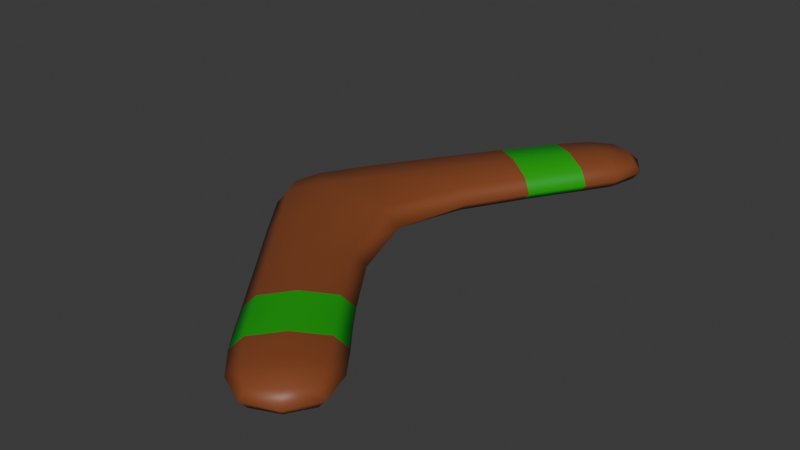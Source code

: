 # Source: Boomerang.blend  (saved by Blender 5.0.119; exported with 4.5.12 LTS)
import bpy
from mathutils import Matrix  # noqa: F401  (used for matrix-valued properties, if any)

bpy.ops.wm.read_factory_settings(use_empty=True)
scene = bpy.context.scene
scene.name = 'Scene'

# ---- collections
col_collection = bpy.data.collections.new('Collection'); scene.collection.children.link(col_collection)

# ---- materials (node trees are filled in below, after node groups)
mat_wood = bpy.data.materials.new('Wood')
mat_paint = bpy.data.materials.new('Paint')

# ---- material node trees
mat_wood.use_nodes = True; mat_wood.node_tree.nodes.clear()
_N = mat_wood.node_tree.nodes; _L = mat_wood.node_tree.links
n0 = _N.new('ShaderNodeBsdfPrincipled'); n0.name = 'Principled BSDF'; n0.location = (-200, 100)
n0.inputs[0].default_value = (0.2445, 0.06752, 0.02118, 1.0)
n1 = _N.new('ShaderNodeOutputMaterial'); n1.name = 'Material Output'; n1.location = (200, 100)
_L.new(n0.outputs[0], n1.inputs[0])
n1.is_active_output = True
mat_paint.use_nodes = True; mat_paint.node_tree.nodes.clear()
_N = mat_paint.node_tree.nodes; _L = mat_paint.node_tree.links
n0 = _N.new('ShaderNodeBsdfPrincipled'); n0.name = 'Principled BSDF'; n0.location = (-200, 100)
n0.inputs[0].default_value = (0.004234, 0.3991, 0.009643, 1.0)
n1 = _N.new('ShaderNodeOutputMaterial'); n1.name = 'Material Output'; n1.location = (200, 100)
_L.new(n0.outputs[0], n1.inputs[0])
n1.is_active_output = True

# ---- world
world_world = bpy.data.worlds.new('World'); scene.world = world_world
world_world.use_nodes = True; world_world.node_tree.nodes.clear()
_N = world_world.node_tree.nodes; _L = world_world.node_tree.links
n0 = _N.new('ShaderNodeOutputWorld'); n0.name = 'World Output'; n0.location = (200, 100)
n1 = _N.new('ShaderNodeBackground'); n1.name = 'Background'; n1.location = (-200, 100)
n1.inputs[0].default_value = (0.05088, 0.05088, 0.05088, 1.0)
_L.new(n1.outputs[0], n0.inputs[0])
n0.is_active_output = True
world_world.color = (0.05088, 0.05088, 0.05088)
world_world.sun_shadow_jitter_overblur = 0.0

# ---- meshes
me_cube_002 = bpy.data.meshes.new('Cube.002')
me_cube_002.from_pydata([(0.5763, 4.201, -0.1504), (-0.06348, 3.52, -0.196), (0.5763, 4.201, 0.1232), (-0.06348, 3.52, 0.1688), (1.188, 3.768, -0.1504), (0.7603, 2.937, -0.196), (1.188, 3.768, 0.1232), (0.7603, 2.937, 0.1688), (-2.343, -0.05661, -0.1504), (-2.343, -0.05661, 0.1232), (-1.617, -1.079, 0.1724), (-1.617, -1.079, -0.1924), (-1.784, 1.013, -0.196), (-1.784, 1.013, 0.1688), (-0.704, -0.02088, -0.2189), (-0.704, -0.02088, 0.1969), (0.2894, -3.547, 0.2087), (0.2894, -3.547, -0.1561), (1.061, -2.886, -0.1561), (1.061, -2.886, 0.2087), (0.9801, -4.165, 0.1668), (0.9801, -4.165, -0.1068), (1.559, -3.67, -0.1068), (1.559, -3.67, 0.1668), (-0.6019, 2.775, 0.1688), (0.2605, 2.156, 0.1688), (-0.6019, 2.775, -0.196), (0.2605, 2.156, -0.196), (0.4874, -2.148, 0.1906), (0.4874, -2.148, -0.1742), (-0.2847, -2.809, -0.1742), (-0.2847, -2.809, 0.1906), (0.5566, 4.315, -0.01362), (0.262, 3.936, -0.1882), (-0.2179, 3.63, -0.01362), (0.262, 3.936, 0.161), (0.9297, 4.051, 0.1531), (0.3484, 3.228, 0.2372), (1.044, 3.383, 0.161), (1.303, 3.788, -0.01362), (0.9148, 2.827, -0.01362), (1.044, 3.383, -0.1882), (0.9297, 4.051, -0.1804), (0.3484, 3.228, -0.2644), (-2.429, -0.06076, -0.01362), (-2.129, -0.4239, 0.1614), (-1.748, -1.204, -0.009989), (-2.129, -0.4239, -0.1877), (-2.2, 0.3266, -0.1882), (-0.2887, 3.217, 0.1688), (-1.245, -0.7053, -0.2655), (0.5516, 2.618, 0.1688), (-1.167, 1.945, -0.196), (-2.2, 0.3266, 0.161), (-0.2612, 1.269, -0.1985), (-1.245, -0.7053, 0.2453), (-0.3569, -0.01593, -0.01021), (-1.343, 0.6486, 0.2421), (-1.343, 0.6486, -0.2688), (-1.939, 1.135, -0.01362), (0.1446, -3.671, 0.02633), (0.6754, -3.217, -0.2244), (0.6754, -3.217, 0.2771), (1.206, -2.762, 0.02633), (0.8233, -2.59, 0.201), (-0.1212, -1.289, -0.1875), (-0.9112, -1.988, -0.1847), (-0.9112, -1.988, 0.1801), (0.9696, -4.281, 0.02997), (1.323, -3.979, -0.1368), (1.323, -3.979, 0.1967), (1.676, -3.677, 0.02997), (0.6442, -3.934, 0.2041), (1.383, -3.301, 0.2041), (0.6442, -3.934, -0.1451), (1.383, -3.301, -0.1451), (-1.167, 1.945, 0.1688), (-0.2612, 1.269, 0.1718), (-0.2887, 3.217, -0.196), (0.5516, 2.618, -0.196), (-0.7637, 2.891, -0.01362), (-0.1707, 2.466, -0.2644), (-0.1707, 2.466, 0.2372), (0.4222, 2.04, -0.01362), (-0.1212, -1.289, 0.1827), (0.8233, -2.59, -0.1638), (0.05124, -3.251, -0.1638), (0.05124, -3.251, 0.201), (0.1014, -2.478, 0.259), (-0.4294, -2.933, 0.008172), (0.1014, -2.478, -0.2426), (0.6322, -2.024, 0.008172), (0.1196, 4.047, -0.01362), (0.6577, 3.666, 0.2266), (1.196, 3.286, -0.01362), (0.6577, 3.666, -0.2538), (1.029, 4.192, -0.01362), (-2.329, 0.4369, -0.01362), (-2.234, -0.5407, -0.01317), (-1.833, -0.04037, -0.2632), (-1.833, -0.04037, 0.2368), (0.9681, -2.466, 0.01862), (-0.07678, 1.152, -0.01322), (-0.7242, 1.617, 0.2379), (-0.7242, 1.617, -0.265), (-1.331, 2.064, -0.01362), (1.019, -3.624, 0.2697), (0.4373, -2.92, -0.2322), (-0.09353, -3.375, 0.01862), (0.4373, -2.92, 0.2694), (1.434, -4.109, 0.02997), (0.5105, -4.059, 0.02951), (1.527, -3.188, 0.02951), (1.019, -3.624, -0.2107), (-0.4462, 3.329, -0.01362), (0.1315, 2.918, -0.2644), (0.1315, 2.918, 0.2372), (0.7091, 2.506, -0.01362), (-0.5254, -1.649, 0.2492), (-1.054, -2.112, -0.00227), (-0.5254, -1.649, -0.2538), (0.0433, -1.166, -0.002325)], [], [(0, 33, 92, 32), (33, 1, 34, 92), (92, 34, 3, 35), (32, 92, 35, 2), (2, 35, 93, 36), (35, 3, 37, 93), (93, 37, 7, 38), (36, 93, 38, 6), (6, 38, 94, 39), (38, 7, 40, 94), (94, 40, 5, 41), (39, 94, 41, 4), (4, 41, 95, 42), (41, 5, 43, 95), (95, 43, 1, 33), (42, 95, 33, 0), (2, 36, 96, 32), (36, 6, 39, 96), (96, 39, 4, 42), (32, 96, 42, 0), (13, 59, 97, 53), (59, 12, 48, 97), (97, 48, 8, 44), (53, 97, 44, 9), (10, 45, 98, 46), (45, 9, 44, 98), (98, 44, 8, 47), (46, 98, 47, 11), (12, 58, 99, 48), (58, 14, 50, 99), (99, 50, 11, 47), (48, 99, 47, 8), (15, 57, 100, 55), (57, 13, 53, 100), (100, 53, 9, 45), (55, 100, 45, 10), (29, 91, 101, 85), (91, 28, 64, 101), (101, 64, 19, 63), (85, 101, 63, 18), (27, 83, 102, 54), (83, 25, 77, 102), (102, 77, 15, 56), (54, 102, 56, 14), (25, 82, 103, 77), (82, 24, 76, 103), (103, 76, 13, 57), (77, 103, 57, 15), (26, 81, 104, 52), (81, 27, 54, 104), (104, 54, 14, 58), (52, 104, 58, 12), (24, 80, 105, 76), (80, 26, 52, 105), (105, 52, 12, 59), (76, 105, 59, 13), (19, 62, 106, 73), (62, 16, 72, 106), (106, 72, 20, 70), (73, 106, 70, 23), (30, 90, 107, 86), (90, 29, 85, 107), (107, 85, 18, 61), (86, 107, 61, 17), (31, 89, 108, 87), (89, 30, 86, 108), (108, 86, 17, 60), (87, 108, 60, 16), (28, 88, 109, 64), (88, 31, 87, 109), (109, 87, 16, 62), (64, 109, 62, 19), (22, 71, 110, 69), (71, 23, 70, 110), (110, 70, 20, 68), (69, 110, 68, 21), (16, 60, 111, 72), (60, 17, 74, 111), (111, 74, 21, 68), (72, 111, 68, 20), (18, 63, 112, 75), (63, 19, 73, 112), (112, 73, 23, 71), (75, 112, 71, 22), (17, 61, 113, 74), (61, 18, 75, 113), (113, 75, 22, 69), (74, 113, 69, 21), (3, 34, 114, 49), (34, 1, 78, 114), (114, 78, 26, 80), (49, 114, 80, 24), (1, 43, 115, 78), (43, 5, 79, 115), (115, 79, 27, 81), (78, 115, 81, 26), (7, 37, 116, 51), (37, 3, 49, 116), (116, 49, 24, 82), (51, 116, 82, 25), (5, 40, 117, 79), (40, 7, 51, 117), (117, 51, 25, 83), (79, 117, 83, 27), (15, 55, 118, 84), (55, 10, 67, 118), (118, 67, 31, 88), (84, 118, 88, 28), (10, 46, 119, 67), (46, 11, 66, 119), (119, 66, 30, 89), (67, 119, 89, 31), (11, 50, 120, 66), (50, 14, 65, 120), (120, 65, 29, 90), (66, 120, 90, 30), (14, 56, 121, 65), (56, 15, 84, 121), (121, 84, 28, 91), (65, 121, 91, 29)])
me_cube_002.polygons.foreach_set('use_smooth', [True] * 120)
me_cube_002.polygons.foreach_set('material_index', [0, 0, 0, 0, 0, 0, 0, 0, 0, 0, 0, 0, 0, 0, 0, 0, 0, 0, 0, 0, 0, 0, 0, 0, 0, 0, 0, 0, 0, 0, 0, 0, 0, 0, 0, 0, 1, 1, 1, 1, 0, 0, 0, 0, 0, 0, 0, 0, 0, 0, 0, 0, 0, 0, 0, 0, 0, 0, 0, 0, 1, 1, 1, 1, 1, 1, 1, 1, 1, 1, 1, 1, 0, 0, 0, 0, 0, 0, 0, 0, 0, 0, 0, 0, 0, 0, 0, 0, 1, 1, 1, 1, 1, 1, 1, 1, 1, 1, 1, 1, 1, 1, 1, 1, 0, 0, 0, 0, 0, 0, 0, 0, 0, 0, 0, 0, 0, 0, 0, 0])
_uv = me_cube_002.uv_layers.new(name='UVMap')
_uv.uv.foreach_set('vector', [0.375, 0.0, 0.5, 0.0, 0.4957, 0.125, 0.375, 0.125, 0.5, 0.0, 0.625, 0.0, 0.5868, 0.125, 0.4957, 0.125, 0.4957, 0.125, 0.5868, 0.125, 0.5833, 0.25, 0.4948, 0.25, 0.375, 0.125, 0.4957, 0.125, 0.4948, 0.25, 0.375, 0.25, 0.375, 0.25, 0.4948, 0.25, 0.4948, 0.375, 0.375, 0.375, 0.4948, 0.25, 0.5833, 0.25, 0.5833, 0.375, 0.4948, 0.375, 0.4948, 0.375, 0.5833, 0.375, 0.5833, 0.5, 0.4948, 0.5, 0.375, 0.375, 0.4948, 0.375, 0.4948, 0.5, 0.375, 0.5, 0.375, 0.5, 0.4948, 0.5, 0.4948, 0.625, 0.375, 0.625, 0.4948, 0.5, 0.5833, 0.5, 0.5833, 0.625, 0.4948, 0.625, 0.4948, 0.625, 0.5833, 0.625, 0.5833, 0.75, 0.4948, 0.75, 0.375, 0.625, 0.4948, 0.625, 0.4948, 0.75, 0.375, 0.75, 0.375, 0.75, 0.4948, 0.75, 0.4957, 0.875, 0.375, 0.875, 0.4948, 0.75, 0.5833, 0.75, 0.5868, 0.875, 0.4957, 0.875, 0.4957, 0.875, 0.5868, 0.875, 0.625, 1.0, 0.5, 1.0, 0.375, 0.875, 0.4957, 0.875, 0.5, 1.0, 0.375, 1.0, 0.125, 0.5, 0.25, 0.5, 0.25, 0.625, 0.125, 0.625, 0.25, 0.5, 0.375, 0.5, 0.375, 0.625, 0.25, 0.625, 0.25, 0.625, 0.375, 0.625, 0.375, 0.75, 0.25, 0.75, 0.125, 0.625, 0.25, 0.625, 0.25, 0.75, 0.125, 0.75, 0.625, 0.25, 0.625, 0.125, 0.625, 0.125, 0.625, 0.25, 0.625, 0.125, 0.625, 0.0, 0.625, 0.0, 0.625, 0.125, 0.625, 0.125, 0.625, 0.0, 0.625, 0.0, 0.625, 0.125, 0.625, 0.25, 0.625, 0.125, 0.625, 0.125, 0.625, 0.25, 0.625, 0.5, 0.75, 0.5, 0.7535, 0.625, 0.6597, 0.625, 0.75, 0.5, 0.875, 0.5, 0.875, 0.625, 0.7535, 0.625, 0.7535, 0.625, 0.875, 0.625, 0.875, 0.75, 0.75, 0.75, 0.6597, 0.625, 0.7535, 0.625, 0.75, 0.75, 0.625, 0.75, 0.625, 1.0, 0.625, 0.8759, 0.625, 0.8785, 0.625, 1.0, 0.625, 0.8759, 0.625, 0.75, 0.625, 0.783, 0.625, 0.8785, 0.625, 0.8785, 0.625, 0.783, 0.625, 0.75, 0.625, 0.875, 0.625, 1.0, 0.625, 0.8785, 0.625, 0.875, 0.625, 1.0, 0.625, 0.5, 0.625, 0.375, 0.625, 0.3715, 0.625, 0.467, 0.625, 0.375, 0.625, 0.25, 0.625, 0.25, 0.625, 0.3715, 0.625, 0.3715, 0.625, 0.25, 0.625, 0.25, 0.625, 0.375, 0.625, 0.467, 0.625, 0.3715, 0.625, 0.375, 0.625, 0.5, 0.625, 0.7083, 0.625, 0.625, 0.625, 0.625, 0.625, 0.7083, 0.625, 0.625, 0.625, 0.5417, 0.625, 0.5417, 0.625, 0.625, 0.625, 0.625, 0.625, 0.5417, 0.625, 0.5417, 0.625, 0.625, 0.625, 0.7083, 0.625, 0.625, 0.625, 0.625, 0.625, 0.7083, 0.625, 0.75, 0.625, 0.625, 0.625, 0.625, 0.625, 0.75, 0.625, 0.625, 0.625, 0.5, 0.625, 0.5, 0.625, 0.625, 0.625, 0.625, 0.625, 0.5, 0.625, 0.5, 0.625, 0.625, 0.625, 0.75, 0.625, 0.625, 0.625, 0.625, 0.625, 0.75, 0.625, 0.5, 0.625, 0.375, 0.625, 0.375, 0.625, 0.5, 0.625, 0.375, 0.625, 0.25, 0.625, 0.25, 0.625, 0.375, 0.625, 0.375, 0.625, 0.25, 0.625, 0.25, 0.625, 0.375, 0.625, 0.5, 0.625, 0.375, 0.625, 0.375, 0.625, 0.5, 0.625, 1.0, 0.625, 0.875, 0.625, 0.875, 0.625, 1.0, 0.625, 0.875, 0.625, 0.75, 0.625, 0.75, 0.625, 0.875, 0.625, 0.875, 0.625, 0.75, 0.625, 0.75, 0.625, 0.8759, 0.625, 1.0, 0.625, 0.875, 0.625, 0.8759, 0.625, 1.0, 0.625, 0.25, 0.625, 0.125, 0.625, 0.125, 0.625, 0.25, 0.625, 0.125, 0.625, 0.0, 0.625, 0.0, 0.625, 0.125, 0.625, 0.125, 0.625, 0.0, 0.625, 0.0, 0.625, 0.125, 0.625, 0.25, 0.625, 0.125, 0.625, 0.125, 0.625, 0.25, 0.625, 0.5417, 0.625, 0.5104, 0.625, 0.5152, 0.625, 0.5452, 0.625, 0.5104, 0.625, 0.5417, 0.625, 0.5452, 0.625, 0.5152, 0.625, 0.5152, 0.625, 0.5452, 0.625, 0.5625, 0.625, 0.5488, 0.625, 0.5452, 0.625, 0.5152, 0.625, 0.5488, 0.625, 0.5625, 0.625, 0.7083, 0.625, 0.7396, 0.625, 0.7396, 0.625, 0.7083, 0.625, 0.7396, 0.625, 0.7083, 0.625, 0.7083, 0.625, 0.7396, 0.625, 0.7396, 0.625, 0.7083, 0.625, 0.7083, 0.625, 0.7396, 0.625, 0.7083, 0.625, 0.7396, 0.625, 0.7396, 0.625, 0.7083, 0.625, 0.5417, 0.625, 0.625, 0.625, 0.625, 0.625, 0.5417, 0.625, 0.625, 0.625, 0.7083, 0.625, 0.7083, 0.625, 0.625, 0.625, 0.625, 0.625, 0.7083, 0.625, 0.7083, 0.625, 0.625, 0.625, 0.5417, 0.625, 0.625, 0.625, 0.625, 0.625, 0.5417, 0.625, 0.5417, 0.625, 0.5104, 0.625, 0.5104, 0.625, 0.5417, 0.625, 0.5104, 0.625, 0.5417, 0.625, 0.5417, 0.625, 0.5104, 0.625, 0.5104, 0.625, 0.5417, 0.625, 0.5417, 0.625, 0.5104, 0.625, 0.5417, 0.625, 0.5104, 0.625, 0.5104, 0.625, 0.5417, 0.625, 0.6875, 0.625, 0.625, 0.625, 0.625, 0.625, 0.7012, 0.625, 0.625, 0.625, 0.5625, 0.625, 0.5488, 0.625, 0.625, 0.625, 0.625, 0.625, 0.5488, 0.625, 0.5625, 0.625, 0.625, 0.625, 0.7012, 0.625, 0.625, 0.625, 0.625, 0.625, 0.6875, 0.625, 0.5417, 0.625, 0.625, 0.625, 0.625, 0.625, 0.5452, 0.625, 0.625, 0.625, 0.7083, 0.625, 0.7048, 0.625, 0.625, 0.625, 0.625, 0.625, 0.7048, 0.625, 0.6875, 0.625, 0.625, 0.625, 0.5452, 0.625, 0.625, 0.625, 0.625, 0.625, 0.5625, 0.625, 0.7083, 0.625, 0.625, 0.625, 0.625, 0.625, 0.7048, 0.625, 0.625, 0.625, 0.5417, 0.625, 0.5452, 0.625, 0.625, 0.625, 0.625, 0.625, 0.5452, 0.625, 0.5625, 0.625, 0.625, 0.625, 0.7048, 0.625, 0.625, 0.625, 0.625, 0.625, 0.6875, 0.625, 0.7083, 0.625, 0.7396, 0.625, 0.7348, 0.625, 0.7048, 0.625, 0.7396, 0.625, 0.7083, 0.625, 0.7048, 0.625, 0.7348, 0.625, 0.7348, 0.625, 0.7048, 0.625, 0.6875, 0.625, 0.7012, 0.625, 0.7048, 0.625, 0.7348, 0.625, 0.7012, 0.625, 0.6875, 0.5833, 0.25, 0.5868, 0.125, 0.6207, 0.125, 0.6198, 0.25, 0.5868, 0.125, 0.625, 0.0, 0.625, 0.0, 0.6207, 0.125, 0.6207, 0.125, 0.625, 0.0, 0.625, 0.0, 0.625, 0.125, 0.6198, 0.25, 0.6207, 0.125, 0.625, 0.125, 0.625, 0.25, 0.625, 1.0, 0.5868, 0.875, 0.6207, 0.875, 0.625, 1.0, 0.5868, 0.875, 0.5833, 0.75, 0.6198, 0.75, 0.6207, 0.875, 0.6207, 0.875, 0.6198, 0.75, 0.625, 0.75, 0.625, 0.875, 0.625, 1.0, 0.6207, 0.875, 0.625, 0.875, 0.625, 1.0, 0.5833, 0.5, 0.5833, 0.375, 0.6198, 0.375, 0.6198, 0.5, 0.5833, 0.375, 0.5833, 0.25, 0.6198, 0.25, 0.6198, 0.375, 0.6198, 0.375, 0.6198, 0.25, 0.625, 0.25, 0.625, 0.375, 0.6198, 0.5, 0.6198, 0.375, 0.625, 0.375, 0.625, 0.5, 0.5833, 0.75, 0.5833, 0.625, 0.6198, 0.625, 0.6198, 0.75, 0.5833, 0.625, 0.5833, 0.5, 0.6198, 0.5, 0.6198, 0.625, 0.6198, 0.625, 0.6198, 0.5, 0.625, 0.5, 0.625, 0.625, 0.6198, 0.75, 0.6198, 0.625, 0.625, 0.625, 0.625, 0.75, 0.625, 0.5, 0.625, 0.467, 0.625, 0.5052, 0.625, 0.5373, 0.625, 0.467, 0.625, 0.5, 0.6259, 0.5373, 0.625, 0.5052, 0.625, 0.5052, 0.6259, 0.5373, 0.625, 0.5417, 0.625, 0.5104, 0.625, 0.5373, 0.625, 0.5052, 0.625, 0.5104, 0.625, 0.5417, 0.625, 0.5, 0.6597, 0.625, 0.6285, 0.625, 0.6259, 0.5373, 0.6597, 0.625, 0.625, 0.75, 0.6259, 0.7127, 0.6285, 0.625, 0.6285, 0.625, 0.6259, 0.7127, 0.625, 0.7083, 0.625, 0.625, 0.6259, 0.5373, 0.6285, 0.625, 0.625, 0.625, 0.625, 0.5417, 0.625, 0.75, 0.625, 0.783, 0.625, 0.7448, 0.6259, 0.7127, 0.625, 0.783, 0.625, 0.75, 0.625, 0.7127, 0.625, 0.7448, 0.625, 0.7448, 0.625, 0.7127, 0.625, 0.7083, 0.625, 0.7396, 0.6259, 0.7127, 0.625, 0.7448, 0.625, 0.7396, 0.625, 0.7083, 0.625, 0.75, 0.625, 0.625, 0.625, 0.625, 0.625, 0.7127, 0.625, 0.625, 0.625, 0.5, 0.625, 0.5373, 0.625, 0.625, 0.625, 0.625, 0.625, 0.5373, 0.625, 0.5417, 0.625, 0.625, 0.625, 0.7127, 0.625, 0.625, 0.625, 0.625, 0.625, 0.7083])
me_cube_002.materials.append(mat_wood)
me_cube_002.materials.append(mat_paint)
me_cube_002.update()

# ---- objects
ob_cube_001 = bpy.data.objects.new('Cube.001', me_cube_002)

# ---- transforms, parenting, visibility, modifiers, constraints
ob_cube_001.location = (0.0, 0.0, 0.0)
_vg = ob_cube_001.vertex_groups.new(name='Root.001')
_vg = ob_cube_001.vertex_groups.new(name='ScaleBone')
_vg = ob_cube_001.vertex_groups.new(name='Shoulder.L')
_vg = ob_cube_001.vertex_groups.new(name='Arm.L.001')
_vg = ob_cube_001.vertex_groups.new(name='Arm.L.002')
_vg = ob_cube_001.vertex_groups.new(name='Wrist.L')
_vg = ob_cube_001.vertex_groups.new(name='Hand.L.001')
_vg = ob_cube_001.vertex_groups.new(name='MiddleF.L.001')
_vg = ob_cube_001.vertex_groups.new(name='MiddleF.L.002')
_vg = ob_cube_001.vertex_groups.new(name='PinkyF.L.001')
_vg = ob_cube_001.vertex_groups.new(name='PinkyF.L.002')
_vg = ob_cube_001.vertex_groups.new(name='IndexF.L.001')
_vg = ob_cube_001.vertex_groups.new(name='IndexF.L.002')
_vg = ob_cube_001.vertex_groups.new(name='Hand.L.002')
_vg = ob_cube_001.vertex_groups.new(name='Thumb.L.001')
_vg = ob_cube_001.vertex_groups.new(name='Thumb.L.002')
_vg = ob_cube_001.vertex_groups.new(name='ArmIK.L')
_vg = ob_cube_001.vertex_groups.new(name='ArmPole.L')
_vg = ob_cube_001.vertex_groups.new(name='Shoulder.R')
_vg = ob_cube_001.vertex_groups.new(name='Arm.R.001')
_vg = ob_cube_001.vertex_groups.new(name='Arm.R.002')
_vg = ob_cube_001.vertex_groups.new(name='Wrist.R')
_vg = ob_cube_001.vertex_groups.new(name='Hand.R.001')
_vg = ob_cube_001.vertex_groups.new(name='MiddleF.R.001')
_vg = ob_cube_001.vertex_groups.new(name='MiddleF.R.002')
_vg = ob_cube_001.vertex_groups.new(name='PinkyF.R.001')
_vg = ob_cube_001.vertex_groups.new(name='PinkyF.R.002')
_vg = ob_cube_001.vertex_groups.new(name='IndexF.R.001')
_vg = ob_cube_001.vertex_groups.new(name='IndexF.R.002')
_vg = ob_cube_001.vertex_groups.new(name='Hand.R.002')
_vg = ob_cube_001.vertex_groups.new(name='Thumb.R.001')
_vg = ob_cube_001.vertex_groups.new(name='Thumb.R.002')
_vg = ob_cube_001.vertex_groups.new(name='ArmIK.R')
_vg = ob_cube_001.vertex_groups.new(name='ArmPole.R')
_vg = ob_cube_001.vertex_groups.new(name='Hip.R')
_vg = ob_cube_001.vertex_groups.new(name='LegPole.R')
_vg = ob_cube_001.vertex_groups.new(name='Leg.R.001')
_vg = ob_cube_001.vertex_groups.new(name='Leg.R.002')
_vg = ob_cube_001.vertex_groups.new(name='Foot.R')
_vg = ob_cube_001.vertex_groups.new(name='Foot.R.001')
_vg = ob_cube_001.vertex_groups.new(name='Hip.L')
_vg = ob_cube_001.vertex_groups.new(name='LegPole.L')
_vg = ob_cube_001.vertex_groups.new(name='Leg.L.001')
_vg = ob_cube_001.vertex_groups.new(name='Leg.L.002')
_vg = ob_cube_001.vertex_groups.new(name='Foot.L')
_vg = ob_cube_001.vertex_groups.new(name='Foot.L.001')
_vg = ob_cube_001.vertex_groups.new(name='Eyes')
_vg = ob_cube_001.vertex_groups.new(name='FullFoot.Ctrl.R')
_vg = ob_cube_001.vertex_groups.new(name='Toe.Ctrl.R')
_vg = ob_cube_001.vertex_groups.new(name='Heel.Ctrl.R')
_vg = ob_cube_001.vertex_groups.new(name='Heel.IK.R')
_vg = ob_cube_001.vertex_groups.new(name='LegIK.R')
_vg = ob_cube_001.vertex_groups.new(name='Foot.Ctrl.R')
_vg = ob_cube_001.vertex_groups.new(name='Toe.IK.R')
_vg = ob_cube_001.vertex_groups.new(name='FullFoot.Ctrl.L')
_vg = ob_cube_001.vertex_groups.new(name='Toe.Ctrl.L')
_vg = ob_cube_001.vertex_groups.new(name='Heel.Ctrl.L')
_vg = ob_cube_001.vertex_groups.new(name='Heel.IK.L')
_vg = ob_cube_001.vertex_groups.new(name='LegIK.L')
_vg = ob_cube_001.vertex_groups.new(name='Foot.Ctrl.L')
_vg = ob_cube_001.vertex_groups.new(name='Toe.IK.L')

# ---- collection membership
col_collection.objects.link(ob_cube_001)

# ---- scene / render settings (as saved in the file)
scene.frame_start = 1; scene.frame_end = 250; scene.frame_set(1)
scene.render.engine = 'BLENDER_EEVEE_NEXT'
scene.render.bake_bias = 0.0
scene.render.bake_samples = 0
scene.cycles.sampling_pattern = 'TABULATED_SOBOL'
scene.eevee.use_volume_custom_range = False
bpy.context.view_layer.update()

# ---- added for rendering (the .blend has no active camera and no usable light): camera, sun
cam_auto = bpy.data.cameras.new('AutoCamera')
cam_auto.lens = 50.0
cam_auto.sensor_width = 36.0
cam_auto.clip_end = 1000.0
ob_auto_camera = bpy.data.objects.new('AutoCamera', cam_auto)
scene.collection.objects.link(ob_auto_camera)
ob_auto_camera.location = (8.45152, -10.5768, 7.06657)
ob_auto_camera.rotation_euler = (1.09748, -7.21219e-08, 0.694738)
scene.camera = ob_auto_camera
light_auto_sun = bpy.data.lights.new('AutoSun', 'SUN')
light_auto_sun.energy = 3.0
light_auto_sun.angle = 0.0523599
ob_auto_sun = bpy.data.objects.new('AutoSun', light_auto_sun)
scene.collection.objects.link(ob_auto_sun)
ob_auto_sun.rotation_euler = (0.872665, 0.174533, 0.523599)
bpy.context.view_layer.update()
